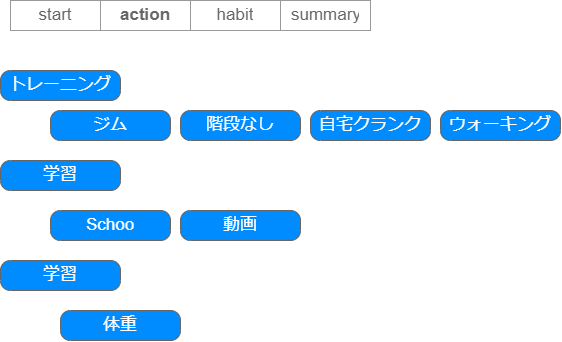

The diagram above was exported from draw.io. Its source (the exported page's mxGraphModel, read from the mxfile embedded in the PNG):
<mxGraphModel dx="1327" dy="2529" grid="1" gridSize="10" guides="1" tooltips="1" connect="1" arrows="1" fold="1" page="1" pageScale="1" pageWidth="827" pageHeight="1169" math="0" shadow="0">
  <root>
    <mxCell id="0" />
    <mxCell id="1" parent="0" />
    <mxCell id="9" value="" style="swimlane;shape=mxgraph.bootstrap.anchor;strokeColor=#999999;fillColor=#ffffff;fontColor=#666666;childLayout=stackLayout;horizontal=0;startSize=0;horizontalStack=1;resizeParent=1;resizeParentMax=0;resizeLast=0;collapsible=0;marginBottom=0;whiteSpace=wrap;html=1;" parent="1" vertex="1">
      <mxGeometry x="40" y="40" width="360" height="30" as="geometry" />
    </mxCell>
    <mxCell id="10" value="start" style="text;strokeColor=inherit;align=center;verticalAlign=middle;spacingLeft=10;spacingRight=10;overflow=hidden;points=[[0,0.5],[1,0.5]];portConstraint=eastwest;rotatable=0;whiteSpace=wrap;html=1;fillColor=inherit;fontColor=inherit;fontSize=17;" parent="9" vertex="1">
      <mxGeometry width="90" height="30" as="geometry" />
    </mxCell>
    <mxCell id="11" value="action" style="text;strokeColor=inherit;align=center;verticalAlign=middle;spacingLeft=10;spacingRight=10;overflow=hidden;points=[[0,0.5],[1,0.5]];portConstraint=eastwest;rotatable=0;whiteSpace=wrap;html=1;fillColor=inherit;fontColor=inherit;fontSize=17;fontStyle=1" parent="9" vertex="1">
      <mxGeometry x="90" width="90" height="30" as="geometry" />
    </mxCell>
    <mxCell id="12" value="habit" style="text;strokeColor=inherit;align=center;verticalAlign=middle;spacingLeft=10;spacingRight=10;overflow=hidden;points=[[0,0.5],[1,0.5]];portConstraint=eastwest;rotatable=0;whiteSpace=wrap;html=1;fillColor=inherit;fontColor=inherit;fontSize=17;" parent="9" vertex="1">
      <mxGeometry x="180" width="90" height="30" as="geometry" />
    </mxCell>
    <mxCell id="13" value="summary" style="text;strokeColor=inherit;align=center;verticalAlign=middle;spacingLeft=10;spacingRight=10;overflow=hidden;points=[[0,0.5],[1,0.5]];portConstraint=eastwest;rotatable=0;whiteSpace=wrap;html=1;fillColor=inherit;fontColor=inherit;fontSize=17;" parent="9" vertex="1">
      <mxGeometry x="270" width="90" height="30" as="geometry" />
    </mxCell>
    <mxCell id="16" value="ジム" style="strokeWidth=1;shadow=0;dashed=0;align=center;html=1;shape=mxgraph.mockup.buttons.button;strokeColor=#666666;fontColor=#ffffff;mainText=;buttonStyle=round;fontSize=17;fontStyle=0;fillColor=#008cff;whiteSpace=wrap;" parent="1" vertex="1">
      <mxGeometry x="80" y="150" width="120" height="30" as="geometry" />
    </mxCell>
    <mxCell id="17" value="階段なし" style="strokeWidth=1;shadow=0;dashed=0;align=center;html=1;shape=mxgraph.mockup.buttons.button;strokeColor=#666666;fontColor=#ffffff;mainText=;buttonStyle=round;fontSize=17;fontStyle=0;fillColor=#008cff;whiteSpace=wrap;" parent="1" vertex="1">
      <mxGeometry x="210" y="150" width="120" height="30" as="geometry" />
    </mxCell>
    <mxCell id="18" value="自宅クランク" style="strokeWidth=1;shadow=0;dashed=0;align=center;html=1;shape=mxgraph.mockup.buttons.button;strokeColor=#666666;fontColor=#ffffff;mainText=;buttonStyle=round;fontSize=17;fontStyle=0;fillColor=#008cff;whiteSpace=wrap;" parent="1" vertex="1">
      <mxGeometry x="340" y="150" width="120" height="30" as="geometry" />
    </mxCell>
    <mxCell id="20" value="ウォーキング" style="strokeWidth=1;shadow=0;dashed=0;align=center;html=1;shape=mxgraph.mockup.buttons.button;strokeColor=#666666;fontColor=#ffffff;mainText=;buttonStyle=round;fontSize=17;fontStyle=0;fillColor=#008cff;whiteSpace=wrap;" parent="1" vertex="1">
      <mxGeometry x="470" y="150" width="120" height="30" as="geometry" />
    </mxCell>
    <mxCell id="621" value="トレーニング" style="strokeWidth=1;shadow=0;dashed=0;align=center;html=1;shape=mxgraph.mockup.buttons.button;strokeColor=#666666;fontColor=#ffffff;mainText=;buttonStyle=round;fontSize=17;fontStyle=0;fillColor=#008cff;whiteSpace=wrap;" vertex="1" parent="1">
      <mxGeometry x="30" y="110" width="120" height="30" as="geometry" />
    </mxCell>
    <mxCell id="622" value="学習" style="strokeWidth=1;shadow=0;dashed=0;align=center;html=1;shape=mxgraph.mockup.buttons.button;strokeColor=#666666;fontColor=#ffffff;mainText=;buttonStyle=round;fontSize=17;fontStyle=0;fillColor=#008cff;whiteSpace=wrap;" vertex="1" parent="1">
      <mxGeometry x="30" y="200" width="120" height="30" as="geometry" />
    </mxCell>
    <mxCell id="623" value="Schoo" style="strokeWidth=1;shadow=0;dashed=0;align=center;html=1;shape=mxgraph.mockup.buttons.button;strokeColor=#666666;fontColor=#ffffff;mainText=;buttonStyle=round;fontSize=17;fontStyle=0;fillColor=#008cff;whiteSpace=wrap;" vertex="1" parent="1">
      <mxGeometry x="80" y="250" width="120" height="30" as="geometry" />
    </mxCell>
    <mxCell id="624" value="動画" style="strokeWidth=1;shadow=0;dashed=0;align=center;html=1;shape=mxgraph.mockup.buttons.button;strokeColor=#666666;fontColor=#ffffff;mainText=;buttonStyle=round;fontSize=17;fontStyle=0;fillColor=#008cff;whiteSpace=wrap;" vertex="1" parent="1">
      <mxGeometry x="210" y="250" width="120" height="30" as="geometry" />
    </mxCell>
    <mxCell id="625" value="体重" style="strokeWidth=1;shadow=0;dashed=0;align=center;html=1;shape=mxgraph.mockup.buttons.button;strokeColor=#666666;fontColor=#ffffff;mainText=;buttonStyle=round;fontSize=17;fontStyle=0;fillColor=#008cff;whiteSpace=wrap;" vertex="1" parent="1">
      <mxGeometry x="90" y="350" width="120" height="30" as="geometry" />
    </mxCell>
    <mxCell id="626" value="学習" style="strokeWidth=1;shadow=0;dashed=0;align=center;html=1;shape=mxgraph.mockup.buttons.button;strokeColor=#666666;fontColor=#ffffff;mainText=;buttonStyle=round;fontSize=17;fontStyle=0;fillColor=#008cff;whiteSpace=wrap;" vertex="1" parent="1">
      <mxGeometry x="30" y="300" width="120" height="30" as="geometry" />
    </mxCell>
  </root>
</mxGraphModel>